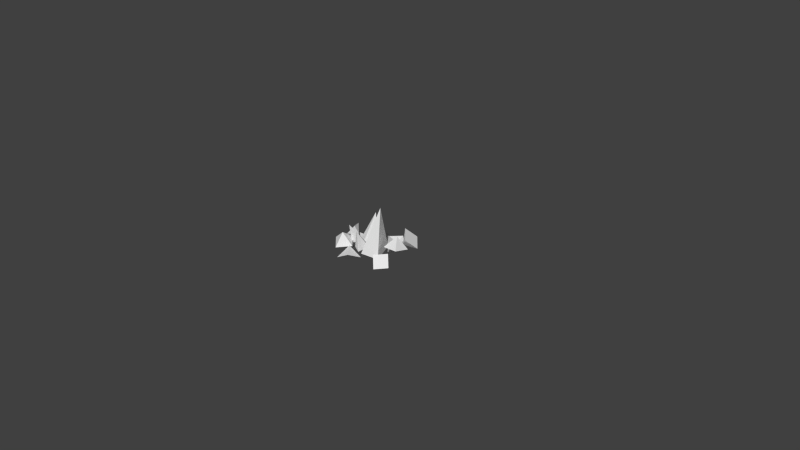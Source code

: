 # Source: elerium003blend.blend  (saved by Blender 2.63.0; exported with 4.5.12 LTS)
import bpy
from mathutils import Matrix  # noqa: F401  (used for matrix-valued properties, if any)

bpy.ops.wm.read_factory_settings(use_empty=True)
scene = bpy.context.scene
scene.name = 'Scene'

# ---- collections
col_collection_1 = bpy.data.collections.new('Collection 1'); scene.collection.children.link(col_collection_1)

# ---- materials (node trees are filled in below, after node groups)
mat_material = bpy.data.materials.new('Material')
mat_material.alpha_threshold = 0.0
mat_material.use_transparent_shadow = False
mat_material.roughness = 0.5
mat_material.line_color = (0.0, 0.0, 0.0, 1.0)

# ---- material node trees

# ---- world
world_world = bpy.data.worlds.new('World'); scene.world = world_world
world_world.color = (0.05088, 0.05088, 0.05088)
world_world.use_sun_shadow = False
world_world.sun_shadow_jitter_overblur = 0.0
world_world.cycles.sampling_method = 'MANUAL'
world_world.cycles.sample_map_resolution = 256

# ---- cameras
cam_camera = bpy.data.cameras.new('Camera')
cam_camera.clip_end = 100.0
cam_camera.lens = 35.0
cam_camera.sensor_width = 32.0
cam_camera.sensor_height = 18.0
cam_camera.ortho_scale = 7.314
cam_camera.dof.focus_distance = 0.0
cam_camera.dof.aperture_fstop = 128.0

# ---- meshes
me_cube = bpy.data.meshes.new('Cube')
me_cube.from_pydata([(0.4831, 0.1014, 0.1768), (0.3367, 0.2484, 0.2284), (0.01864, -0.02096, 0.002259), (0.2747, 0.04669, 0.184), (0.223, 0.01836, 0.05856), (0.09164, -0.07809, 0.1969), (-0.04643, 0.08415, 0.1789), (0.08495, 0.1806, 0.04055), (0.4121, -0.0247, 0.3341), (0.2656, 0.1222, 0.3858), (-0.2583, 0.1262, 0.08017), (-0.3915, 0.2158, 0.09572), (-0.2839, 0.2126, 0.2139), (-0.2945, 0.05314, 0.2193), (-0.4021, 0.05635, 0.101), (0.2437, 0.08166, 0.05056), (0.1354, 0.167, 0.1175), (0.2741, 0.1594, 0.1791), (0.2639, 0.007813, 0.1833), (0.1252, 0.01543, 0.1217), (0.3086, -0.06212, 0.3725), (0.426, -0.2119, 0.2712), (0.4284, -0.009972, 0.201), (0.2152, -0.0133, 0.1844), (0.2129, -0.2152, 0.2546), (-0.1354, -0.2739, 0.09381), (-0.05075, -0.245, 0.1701), (-0.09373, -0.3759, 0.4469), (-0.1475, -0.2098, 0.1916), (-0.1969, -0.2177, 0.1473), (0.07489, 0.2392, 0.1437), (-0.04945, 0.3275, -0.008738), (-0.1212, 0.1596, 0.1025), (0.05241, 0.04819, 0.04626), (0.1242, 0.2161, -0.06495), (-0.4921, -0.159, 0.2026), (-0.4149, -0.2866, 0.2472), (0.2374, -0.2929, 0.03472), (-0.3352, -0.1582, 0.2048), (0.2757, -0.4732, 0.08071), (0.1706, -0.3677, 0.1961), (0.3076, -0.2386, 0.2026), (0.4126, -0.3441, 0.08727), (-0.4169, -0.07578, 0.3105), (-0.3397, -0.2033, 0.3551), (-0.3426, -0.1219, -0.003954), (-0.2361, 0.0607, 0.03848), (-0.2512, -0.09055, 0.1888), (-0.4642, -0.08721, 0.1707), (-0.4491, 0.06404, 0.02032), (-0.2499, 0.09718, 0.4485), (-0.3298, -0.1645, 0.1052), (-0.2076, -0.1583, -0.008274), (-0.1024, -0.04935, 0.06189), (-0.2353, 0.003909, 0.01981), (-0.3455, -0.4023, 0.3521), (-0.5117, -0.3976, 0.2149), (-0.3549, -0.5402, 0.1866), (-0.2113, -0.3818, 0.1845), (-0.3681, -0.2393, 0.2128), (-0.4522, -0.1725, 0.1761), (-0.5822, -0.2923, 0.0527), (-0.3736, -0.2813, 0.007383), (-0.3865, -0.06808, -0.00076), (-0.5952, -0.07901, 0.04456), (-0.1307, 0.02229, 0.1552), (-0.0319, 0.1579, 0.01979), (-0.2155, 0.216, 0.1127), (-0.3098, 0.03994, 0.03635), (-0.1262, -0.01811, -0.05657), (-0.2278, -0.4128, 0.2035), (-0.2693, -0.5995, 0.1039), (-0.08055, -0.5703, 0.2), (-0.04908, -0.3932, 0.08445), (-0.2378, -0.4224, -0.01168), (-0.1122, -0.1375, 0.1832), (0.09199, -0.04753, 0.1321), (0.02401, -0.2578, 0.003035), (0.01966, -0.4331, 0.1895), (0.1823, -0.1707, 0.7876), (0.2238, -0.3431, 0.1383), (-0.2034, -0.3439, 0.1595), (-0.1066, -0.379, 0.138), (-0.2519, -0.2349, 0.1274), (-0.2004, -0.2771, 0.1974), (-0.3307, -0.2944, 0.4149), (-0.2206, -0.1939, 0.2091), (-0.3351, -0.2166, 0.173), (-0.3149, -0.2998, 0.1613)], [], [(11, 14, 13, 12), (4, 7, 6, 5), (1, 3, 9), (3, 8, 9), (3, 0, 8), (3, 1, 0), (1, 9, 8, 0), (2, 4, 5), (2, 5, 6), (2, 6, 7), (4, 2, 7), (10, 11, 12), (10, 12, 13), (10, 13, 14), (11, 10, 14), (16, 19, 18, 17), (15, 16, 17), (15, 17, 18), (15, 18, 19), (16, 15, 19), (21, 24, 23, 22), (20, 21, 22), (20, 22, 23), (20, 23, 24), (21, 20, 24), (25, 26, 82), (28, 81, 27), (29, 53, 50), (52, 51, 54), (29, 50, 51), (31, 34, 33, 32), (30, 31, 32), (30, 32, 33), (30, 33, 34), (31, 30, 34), (46, 49, 48, 47), (39, 42, 41, 40), (36, 38, 44), (38, 43, 44), (38, 35, 43), (38, 36, 35), (36, 44, 43, 35), (37, 39, 40), (37, 40, 41), (37, 41, 42), (39, 37, 42), (45, 46, 47), (45, 47, 48), (45, 48, 49), (46, 45, 49), (52, 54, 53), (29, 51, 52), (50, 53, 54), (50, 54, 51), (52, 53, 29), (56, 59, 58, 57), (55, 56, 57), (55, 57, 58), (55, 58, 59), (56, 55, 59), (61, 64, 63, 62), (60, 61, 62), (60, 62, 63), (60, 63, 64), (61, 60, 64), (66, 69, 68, 67), (65, 66, 67), (65, 67, 68), (65, 68, 69), (66, 65, 69), (71, 74, 73, 72), (70, 71, 72), (70, 72, 73), (70, 73, 74), (71, 70, 74), (77, 76, 80), (79, 75, 78), (79, 76, 75), (80, 78, 77), (77, 75, 76), (80, 79, 78), (77, 78, 75), (80, 76, 79), (28, 27, 26), (25, 82, 81), (28, 26, 25), (27, 81, 82), (27, 82, 26), (25, 81, 28), (83, 84, 88), (86, 87, 85), (86, 85, 84), (83, 88, 87), (86, 84, 83), (85, 87, 88), (85, 88, 84), (83, 87, 86)])
_uv = me_cube.uv_layers.new(name='UVMap')
_uv.uv.foreach_set('vector', [0.05939, 0.4109, 0.3391, 0.4109, 0.3391, 0.6906, 0.05939, 0.6906, 0.05939, 0.4109, 0.3391, 0.4109, 0.3391, 0.6906, 0.05939, 0.6906, 0.01254, 0.8514, 0.2577, 0.7067, 0.2577, 0.9913, 0.2619, 0.7067, 0.2619, 0.9913, 0.01673, 0.8514, 0.2619, 0.9913, 0.01673, 0.8466, 0.2619, 0.7067, 0.2577, 0.7067, 0.2577, 0.9913, 0.01254, 0.8514, 0.05939, 0.4109, 0.3391, 0.4109, 0.3391, 0.6906, 0.05939, 0.6906, 0.2619, 0.9913, 0.01673, 0.8466, 0.2619, 0.7067, 0.2577, 0.7067, 0.2577, 0.9913, 0.01254, 0.8514, 0.2619, 0.9922, 0.01675, 0.8475, 0.2619, 0.7075, 0.01673, 0.8514, 0.2619, 0.7067, 0.2619, 0.9913, 0.2598, 0.7063, 0.2598, 0.991, 0.01466, 0.851, 0.2619, 0.9922, 0.01675, 0.8475, 0.2619, 0.7075, 0.01254, 0.849, 0.2619, 0.7067, 0.2619, 0.9913, 0.2619, 0.9913, 0.01254, 0.849, 0.2619, 0.7067, 0.05939, 0.4109, 0.3391, 0.4109, 0.3391, 0.6906, 0.05939, 0.6906, 0.01254, 0.849, 0.2619, 0.7067, 0.2619, 0.9913, 0.008895, 0.8503, 0.2599, 0.707, 0.2599, 0.9936, 0.2577, 0.7067, 0.2577, 0.9913, 0.01254, 0.8514, 0.2619, 0.9913, 0.01254, 0.849, 0.2619, 0.7067, 0.05939, 0.4109, 0.3391, 0.4109, 0.3391, 0.6906, 0.05939, 0.6906, 0.01254, 0.849, 0.2619, 0.7067, 0.2619, 0.9913, 0.2978, 0.849, 0.5471, 0.7067, 0.5471, 0.9913, 0.01256, 0.8499, 0.2619, 0.7075, 0.2619, 0.9922, 0.01673, 0.8514, 0.2619, 0.7067, 0.2619, 0.9913, 0.8441, 0.3708, 0.9975, 0.4867, 0.7613, 0.5443, 0.7613, 0.5443, 0.9975, 0.4867, 0.9958, 0.9924, 0.7613, 0.5443, 0.9975, 0.4867, 0.9958, 0.9924, 0.8441, 0.3708, 0.9975, 0.4867, 0.7613, 0.5443, 0.746, 0.8688, 0.6794, 0.398, 0.8999, 0.8193, 0.05939, 0.4109, 0.3391, 0.4109, 0.3391, 0.6906, 0.05939, 0.6906, 0.01254, 0.849, 0.2619, 0.7067, 0.2619, 0.9913, 0.01254, 0.849, 0.2619, 0.7067, 0.2619, 0.9913, 0.2619, 0.7067, 0.2619, 0.9913, 0.01673, 0.8514, 0.01673, 0.8514, 0.2619, 0.7067, 0.2619, 0.9913, 0.05939, 0.4109, 0.3391, 0.4109, 0.3391, 0.6906, 0.05939, 0.6906, 0.05939, 0.4109, 0.3391, 0.4109, 0.3391, 0.6906, 0.05939, 0.6906, 0.01254, 0.8514, 0.2577, 0.7067, 0.2577, 0.9913, 0.2619, 0.7067, 0.2619, 0.9913, 0.01673, 0.8514, 0.2619, 0.9913, 0.01673, 0.8466, 0.2619, 0.7067, 0.2577, 0.7067, 0.2577, 0.9913, 0.01254, 0.8514, 0.05939, 0.4109, 0.3391, 0.4109, 0.3391, 0.6906, 0.05939, 0.6906, 0.2619, 0.9913, 0.01673, 0.8466, 0.2619, 0.7067, 0.2577, 0.7067, 0.2577, 0.9913, 0.01254, 0.8514, 0.2619, 0.9922, 0.01675, 0.8475, 0.2619, 0.7075, 0.01673, 0.8514, 0.2619, 0.7067, 0.2619, 0.9913, 0.2598, 0.7063, 0.2598, 0.991, 0.01466, 0.851, 0.2619, 0.9922, 0.01675, 0.8475, 0.2619, 0.7075, 0.01254, 0.849, 0.2619, 0.7067, 0.2619, 0.9913, 0.2619, 0.9913, 0.01254, 0.849, 0.2619, 0.7067, 0.8725, 0.998, 0.746, 0.8688, 0.8999, 0.8193, 0.746, 0.8688, 0.8999, 0.8193, 0.8725, 0.998, 0.6794, 0.398, 0.8999, 0.8193, 0.746, 0.8688, 0.9958, 0.9924, 0.7613, 0.5443, 0.9975, 0.4867, 0.8441, 0.3708, 0.9975, 0.4867, 0.7613, 0.5443, 0.05939, 0.4109, 0.3391, 0.4109, 0.3391, 0.6906, 0.05939, 0.6906, 0.01254, 0.849, 0.2619, 0.7067, 0.2619, 0.9913, 0.2978, 0.849, 0.5471, 0.7067, 0.5471, 0.9913, 0.01256, 0.8499, 0.2619, 0.7075, 0.2619, 0.9922, 0.01673, 0.8514, 0.2619, 0.7067, 0.2619, 0.9913, 0.05939, 0.4109, 0.3391, 0.4109, 0.3391, 0.6906, 0.05939, 0.6906, 0.01254, 0.849, 0.2619, 0.7067, 0.2619, 0.9913, 0.01254, 0.849, 0.2619, 0.7067, 0.2619, 0.9913, 0.2619, 0.7067, 0.2619, 0.9913, 0.01673, 0.8514, 0.01673, 0.8514, 0.2619, 0.7067, 0.2619, 0.9913, 0.05939, 0.4109, 0.3391, 0.4109, 0.3391, 0.6906, 0.05939, 0.6906, 0.01254, 0.849, 0.2619, 0.7067, 0.2619, 0.9913, 0.01254, 0.849, 0.2619, 0.7067, 0.2619, 0.9913, 0.2619, 0.7067, 0.2619, 0.9913, 0.01673, 0.8514, 0.01673, 0.8514, 0.2619, 0.7067, 0.2619, 0.9913, 0.05939, 0.4109, 0.3391, 0.4109, 0.3391, 0.6906, 0.05939, 0.6906, 0.01254, 0.849, 0.2619, 0.7067, 0.2619, 0.9913, 0.01254, 0.849, 0.2619, 0.7067, 0.2619, 0.9913, 0.2619, 0.7067, 0.2619, 0.9913, 0.01673, 0.8514, 0.01673, 0.8514, 0.2619, 0.7067, 0.2619, 0.9913, 0.8441, 0.3708, 0.9975, 0.4867, 0.7613, 0.5443, 0.9958, 0.9924, 0.7613, 0.5443, 0.9975, 0.4867, 0.6794, 0.398, 0.8999, 0.8193, 0.746, 0.8688, 0.746, 0.8688, 0.8999, 0.8193, 0.8725, 0.998, 0.8725, 0.998, 0.746, 0.8688, 0.8999, 0.8193, 0.746, 0.8688, 0.6794, 0.398, 0.8999, 0.8193, 0.8441, 0.3708, 0.9975, 0.4867, 0.7613, 0.5443, 0.7613, 0.5443, 0.9975, 0.4867, 0.9958, 0.9924, 0.746, 0.8688, 0.6794, 0.398, 0.8999, 0.8193, 0.8725, 0.998, 0.746, 0.8688, 0.8999, 0.8193, 0.746, 0.8688, 0.8999, 0.8193, 0.8725, 0.998, 0.6794, 0.398, 0.8999, 0.8193, 0.746, 0.8688, 0.9958, 0.9924, 0.7613, 0.5443, 0.9975, 0.4867, 0.8441, 0.3708, 0.9975, 0.4867, 0.7613, 0.5443, 0.8441, 0.3708, 0.9975, 0.4867, 0.7613, 0.5443, 0.7613, 0.5443, 0.9975, 0.4867, 0.9958, 0.9924, 0.746, 0.8688, 0.6794, 0.398, 0.8999, 0.8193, 0.8725, 0.998, 0.746, 0.8688, 0.8999, 0.8193, 0.746, 0.8688, 0.8999, 0.8193, 0.8725, 0.998, 0.6794, 0.398, 0.8999, 0.8193, 0.746, 0.8688, 0.9958, 0.9924, 0.7613, 0.5443, 0.9975, 0.4867, 0.8441, 0.3708, 0.9975, 0.4867, 0.7613, 0.5443])
me_cube.materials.append(mat_material)
me_cube.use_remesh_preserve_volume = False
me_cube.use_remesh_preserve_attributes = False
me_cube.use_mirror_vertex_groups = False
me_cube.update()

# ---- objects
ob_cube = bpy.data.objects.new('Cube', me_cube)
ob_camera = bpy.data.objects.new('Camera', cam_camera)

# ---- transforms, parenting, visibility, modifiers, constraints
ob_cube.location = (0.06151, 0.1729, 0.002463)
ob_cube.rotation_euler = (0.1106, -2.451e-17, -1.357e-18)
ob_cube.lock_rotations_4d = False
ob_cube.empty_display_type = 'ARROWS'
ob_cube.lineart.crease_threshold = 0.0
ob_camera.location = (7.481, -6.508, 5.344)
ob_camera.rotation_euler = (1.109, 0.01082, 0.8149)
ob_camera.lock_rotations_4d = False
ob_camera.empty_display_type = 'ARROWS'
ob_camera.color = (0.0, 0.0, 0.0, 0.0)
ob_camera.display_type = 'WIRE'
ob_camera.lineart.crease_threshold = 0.0

# ---- collection membership
col_collection_1.objects.link(ob_cube)
col_collection_1.objects.link(ob_camera)

# ---- scene / render settings (as saved in the file)
scene.camera = ob_camera
scene.frame_start = 1; scene.frame_end = 250; scene.frame_set(1)
scene.render.engine = 'BLENDER_EEVEE_NEXT'
scene.render.resolution_percentage = 50
scene.render.dither_intensity = 0.0
scene.cycles.use_denoising = False
scene.cycles.samples = 10
scene.cycles.sampling_pattern = 'TABULATED_SOBOL'
scene.cycles.light_sampling_threshold = 0.0
scene.cycles.use_adaptive_sampling = False
scene.cycles.use_light_tree = False
scene.cycles.blur_glossy = 0.0
scene.cycles.volume_bounces = 1
scene.cycles.pixel_filter_type = 'GAUSSIAN'
scene.cycles.sample_clamp_indirect = 0.0
scene.view_settings.view_transform = 'Standard'
bpy.context.view_layer.update()

# ---- added for rendering (the .blend has no usable light): sun
light_auto_sun = bpy.data.lights.new('AutoSun', 'SUN')
light_auto_sun.energy = 3.0
light_auto_sun.angle = 0.0523599
ob_auto_sun = bpy.data.objects.new('AutoSun', light_auto_sun)
scene.collection.objects.link(ob_auto_sun)
ob_auto_sun.rotation_euler = (0.872665, 0.174533, 0.523599)
bpy.context.view_layer.update()
